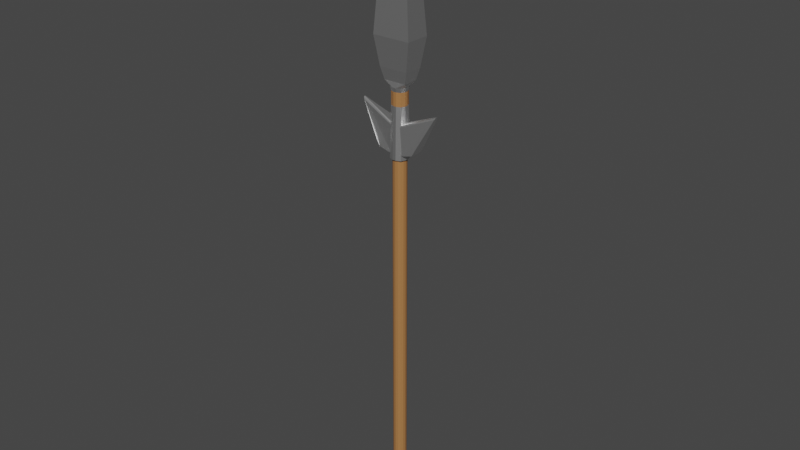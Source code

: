 # Source: blend.blend  (saved by Blender 3.2.14; exported with 4.5.12 LTS)
import bpy
from mathutils import Matrix  # noqa: F401  (used for matrix-valued properties, if any)

bpy.ops.wm.read_factory_settings(use_empty=True)
scene = bpy.context.scene
scene.name = 'Scene'

# ---- collections
col_collection = bpy.data.collections.new('Collection'); scene.collection.children.link(col_collection)

# ---- materials (node trees are filled in below, after node groups)
mat_x = bpy.data.materials.new('Дерево')
mat_x.use_transparent_shadow = False
mat_x_1 = bpy.data.materials.new('Железо')
mat_x_1.use_transparent_shadow = False

# ---- material node trees
mat_x.use_nodes = True; mat_x.node_tree.nodes.clear()
_N = mat_x.node_tree.nodes; _L = mat_x.node_tree.links
n0 = _N.new('ShaderNodeBsdfPrincipled'); n0.name = 'Principled BSDF'; n0.location = (10, 300)
n0.distribution = 'GGX'
n0.subsurface_method = 'RANDOM_WALK_SKIN'
n0.inputs[0].default_value = (0.4, 0.1786, 0.06079, 1.0)
n0.inputs[3].default_value = 1.45
n0.inputs[27].default_value = (0.0, 0.0, 0.0, 1.0)
n0.inputs[28].default_value = 1.0
n1 = _N.new('ShaderNodeOutputMaterial'); n1.name = 'Material Output'; n1.location = (300, 300)
_L.new(n0.outputs[0], n1.inputs[0])
n1.is_active_output = True
mat_x_1.use_nodes = True; mat_x_1.node_tree.nodes.clear()
_N = mat_x_1.node_tree.nodes; _L = mat_x_1.node_tree.links
n0 = _N.new('ShaderNodeOutputMaterial'); n0.name = 'Material Output'; n0.location = (300, 300)
n1 = _N.new('ShaderNodeBsdfAnisotropic'); n1.name = 'Глянцевый BSDF'; n1.location = (10, 300)
n1.distribution = 'GGX'
_L.new(n1.outputs[0], n0.inputs[0])
n0.is_active_output = True

# ---- world
world_world = bpy.data.worlds.new('World'); scene.world = world_world
world_world.use_nodes = True; world_world.node_tree.nodes.clear()
_N = world_world.node_tree.nodes; _L = world_world.node_tree.links
n0 = _N.new('ShaderNodeOutputWorld'); n0.name = 'World Output'; n0.location = (300, 300)
n1 = _N.new('ShaderNodeBackground'); n1.name = 'Background'; n1.location = (10, 300)
n1.inputs[0].default_value = (0.05088, 0.05088, 0.05088, 1.0)
_L.new(n1.outputs[0], n0.inputs[0])
n0.is_active_output = True
world_world.color = (0.05088, 0.05088, 0.05088)
world_world.use_sun_shadow = False
world_world.sun_shadow_jitter_overblur = 0.0

# ---- meshes
me_x = bpy.data.meshes.new('Цилиндр')
me_x.from_pydata([(0.0, 1.0, -2.171), (0.0, 1.0, 1.0), (0.3827, 0.9239, -2.171), (0.3827, 0.9239, 1.0), (0.7071, 0.7071, -2.171), (0.7071, 0.7071, 1.0), (0.9239, 0.3827, -2.171), (0.9239, 0.3827, 1.0), (1.0, -4.371e-08, -2.171), (1.0, -4.371e-08, 1.0), (0.9239, -0.3827, -2.171), (0.9239, -0.3827, 1.0), (0.7071, -0.7071, -2.171), (0.7071, -0.7071, 1.0), (0.3827, -0.9239, -2.171), (0.3827, -0.9239, 1.0), (-8.742e-08, -1.0, -2.171), (-8.742e-08, -1.0, 1.0), (-0.3827, -0.9239, -2.171), (-0.3827, -0.9239, 1.0), (-0.7071, -0.7071, -2.171), (-0.7071, -0.7071, 1.0), (-0.9239, -0.3827, -2.171), (-0.9239, -0.3827, 1.0), (-1.0, 1.192e-08, -2.171), (-1.0, 1.192e-08, 1.0), (-0.9239, 0.3827, -2.171), (-0.9239, 0.3827, 1.0), (-0.7071, 0.7071, -2.171), (-0.7071, 0.7071, 1.0), (-0.3827, 0.9239, -2.171), (-0.3827, 0.9239, 1.0)], [], [(0, 1, 3, 2), (2, 3, 5, 4), (4, 5, 7, 6), (6, 7, 9, 8), (8, 9, 11, 10), (10, 11, 13, 12), (12, 13, 15, 14), (14, 15, 17, 16), (16, 17, 19, 18), (18, 19, 21, 20), (20, 21, 23, 22), (22, 23, 25, 24), (24, 25, 27, 26), (26, 27, 29, 28), (3, 1, 31, 29, 27, 25, 23, 21, 19, 17, 15, 13, 11, 9, 7, 5), (28, 29, 31, 30), (30, 31, 1, 0), (0, 2, 4, 6, 8, 10, 12, 14, 16, 18, 20, 22, 24, 26, 28, 30)])
_uv = me_x.uv_layers.new(name='UVКарта')
_uv.uv.foreach_set('vector', [1.0, 0.5, 1.0, 1.0, 0.9375, 1.0, 0.9375, 0.5, 0.9375, 0.5, 0.9375, 1.0, 0.875, 1.0, 0.875, 0.5, 0.875, 0.5, 0.875, 1.0, 0.8125, 1.0, 0.8125, 0.5, 0.8125, 0.5, 0.8125, 1.0, 0.75, 1.0, 0.75, 0.5, 0.75, 0.5, 0.75, 1.0, 0.6875, 1.0, 0.6875, 0.5, 0.6875, 0.5, 0.6875, 1.0, 0.625, 1.0, 0.625, 0.5, 0.625, 0.5, 0.625, 1.0, 0.5625, 1.0, 0.5625, 0.5, 0.5625, 0.5, 0.5625, 1.0, 0.5, 1.0, 0.5, 0.5, 0.5, 0.5, 0.5, 1.0, 0.4375, 1.0, 0.4375, 0.5, 0.4375, 0.5, 0.4375, 1.0, 0.375, 1.0, 0.375, 0.5, 0.375, 0.5, 0.375, 1.0, 0.3125, 1.0, 0.3125, 0.5, 0.3125, 0.5, 0.3125, 1.0, 0.25, 1.0, 0.25, 0.5, 0.25, 0.5, 0.25, 1.0, 0.1875, 1.0, 0.1875, 0.5, 0.1875, 0.5, 0.1875, 1.0, 0.125, 1.0, 0.125, 0.5, 0.3418, 0.4717, 0.25, 0.49, 0.1582, 0.4717, 0.08029, 0.4197, 0.02827, 0.3418, 0.01, 0.25, 0.02827, 0.1582, 0.08029, 0.08029, 0.1582, 0.02827, 0.25, 0.01, 0.3418, 0.02827, 0.4197, 0.08029, 0.4717, 0.1582, 0.49, 0.25, 0.4717, 0.3418, 0.4197, 0.4197, 0.125, 0.5, 0.125, 1.0, 0.0625, 1.0, 0.0625, 0.5, 0.0625, 0.5, 0.0625, 1.0, 0.0, 1.0, 0.0, 0.5, 0.75, 0.49, 0.8418, 0.4717, 0.9197, 0.4197, 0.9717, 0.3418, 0.99, 0.25, 0.9717, 0.1582, 0.9197, 0.08029, 0.8418, 0.02827, 0.75, 0.01, 0.6582, 0.02827, 0.5803, 0.08029, 0.5283, 0.1582, 0.51, 0.25, 0.5283, 0.3418, 0.5803, 0.4197, 0.6582, 0.4717])
me_x.materials.append(mat_x)
me_x.update()
me_x_1 = bpy.data.meshes.new('Куб')
me_x_1.from_pydata([(-1.377, -0.8839, 7.826), (-1.377, 0.8839, 7.826), (1.377, 0.8839, 7.826), (1.377, -0.8839, 7.826), (-1.769, -1.136, 9.225), (-1.769, 1.136, 9.225), (1.769, 1.136, 9.225), (1.769, -1.136, 9.225), (-2.328, -1.495, 12.65), (-2.328, 1.495, 12.65), (2.328, 1.495, 12.65), (2.328, -1.495, 12.65), (-1.586, -1.018, 21.78), (-1.586, 1.018, 21.78), (1.586, 1.018, 21.78), (1.586, -1.018, 21.78), (-0.6247, -0.6247, 26.61), (-0.6247, 0.6247, 26.61), (0.6247, 0.6247, 26.61), (0.6247, -0.6247, 26.61), (-0.2444, -0.2444, 28.49), (-0.2444, 0.2444, 28.49), (0.2444, 0.2444, 28.49), (0.2444, -0.2444, 28.49), (-0.1999, -1.0, -1.0), (-1.0, -0.1999, -1.0), (-0.7656, -0.7656, -1.0), (-1.0, -0.1999, 7.21), (-0.1999, -1.0, 7.21), (-1.37, -0.8797, 7.815), (-0.7656, -0.7656, 7.21), (-1.0, 0.1999, -1.0), (-0.1999, 1.0, -1.0), (-0.7656, 0.7656, -1.0), (-0.1999, 1.0, 7.21), (-1.0, 0.1999, 7.21), (-1.37, 0.8797, 7.815), (-0.7656, 0.7656, 7.21), (1.0, -0.1999, -1.0), (0.1999, -1.0, -1.0), (0.7656, -0.7656, -1.0), (0.1999, -1.0, 7.21), (1.0, -0.1999, 7.21), (1.37, -0.8797, 7.815), (0.7656, -0.7656, 7.21), (0.1999, 1.0, -1.0), (1.0, 0.1999, -1.0), (0.7656, 0.7656, -1.0), (1.0, 0.1999, 7.21), (0.1999, 1.0, 7.21), (1.37, 0.8797, 7.815), (0.7656, 0.7656, 7.21), (-0.1735, -0.868, 5.103), (-0.6646, -0.6646, 5.103), (-0.868, -0.1735, 5.103), (-0.1735, 0.868, 5.103), (-0.6646, 0.6646, 5.103), (-0.868, 0.1735, 5.103), (0.868, 0.1735, 5.103), (0.6646, 0.6646, 5.103), (0.1735, 0.868, 5.103), (0.1735, -0.868, 5.103), (0.6646, -0.6646, 5.103), (0.868, -0.1735, 5.103), (-0.1735, -0.868, 6.698), (-0.6646, 0.6646, 6.698), (-0.868, 0.1735, 6.698), (0.6646, 0.6646, 6.698), (0.1735, 0.868, 6.698), (0.6646, -0.6646, 6.698), (0.868, -0.1735, 6.698), (-0.6646, -0.6646, 6.698), (-0.868, -0.1735, 6.698), (-0.1735, 0.868, 6.698), (0.868, 0.1735, 6.698), (0.1735, -0.868, 6.698)], [], [(75, 41, 28, 64), (50, 49, 34, 36, 1, 2), (43, 42, 48, 50, 2, 3), (36, 35, 27, 29, 0, 1), (72, 27, 35, 66), (29, 28, 41, 43, 3, 0), (0, 3, 7, 4), (73, 34, 49, 68), (74, 48, 42, 70), (7, 6, 10, 11), (2, 1, 5, 6), (3, 2, 6, 7), (1, 0, 4, 5), (9, 8, 12, 13), (5, 4, 8, 9), (4, 7, 11, 8), (6, 5, 9, 10), (12, 15, 19, 16), (8, 11, 15, 12), (10, 9, 13, 14), (11, 10, 14, 15), (19, 18, 22, 23), (14, 13, 17, 18), (15, 14, 18, 19), (13, 12, 16, 17), (22, 21, 20, 23), (17, 16, 20, 21), (16, 19, 23, 20), (18, 17, 21, 22), (27, 30, 29), (30, 28, 29), (34, 37, 36), (37, 35, 36), (41, 44, 43), (44, 42, 43), (48, 51, 50), (51, 49, 50), (64, 28, 30, 71), (71, 30, 27, 72), (55, 32, 33, 56), (56, 33, 31, 57), (58, 46, 47, 59), (59, 47, 45, 60), (61, 39, 40, 62), (62, 40, 38, 63), (31, 33, 32, 45, 47, 46, 38, 40, 39, 24, 26, 25), (69, 62, 63, 70), (75, 61, 62, 69), (67, 59, 60, 68), (74, 58, 59, 67), (65, 56, 57, 66), (73, 55, 56, 65), (26, 53, 54, 25), (24, 52, 53, 26), (46, 58, 63, 38), (32, 55, 60, 45), (25, 54, 57, 31), (39, 61, 52, 24), (34, 73, 65, 37), (37, 65, 66, 35), (48, 74, 67, 51), (51, 67, 68, 49), (41, 75, 69, 44), (44, 69, 70, 42), (53, 71, 72, 54), (52, 64, 71, 53), (58, 74, 70, 63), (55, 73, 68, 60), (54, 72, 66, 57), (61, 75, 64, 52)])
me_x_1.polygons.foreach_set('material_index', [0, 0, 0, 0, 0, 0, 0, 0, 0, 0, 0, 0, 0, 0, 0, 0, 0, 0, 0, 0, 0, 0, 0, 0, 0, 0, 0, 0, 0, 0, 0, 0, 0, 0, 0, 0, 0, 0, 0, 0, 0, 0, 0, 0, 0, 0, 1, 1, 1, 1, 1, 1, 0, 0, 0, 0, 0, 0, 0, 0, 0, 0, 0, 0, 1, 1, 1, 1, 1, 1])
_uv = me_x_1.uv_layers.new(name='UVКарта')
_uv.uv.foreach_set('vector', [0.6219, 0.85, 0.625, 0.85, 0.625, 0.9, 0.6219, 0.9, 0.625, 0.5, 0.625, 0.4, 0.625, 0.35, 0.625, 0.25, 0.625, 0.25, 0.625, 0.5, 0.625, 0.75, 0.625, 0.65, 0.625, 0.6, 0.625, 0.5, 0.625, 0.5, 0.625, 0.75, 0.625, 0.25, 0.625, 0.15, 0.625, 0.1, 0.625, 0.0, 0.625, 0.0, 0.625, 0.25, 0.6219, 0.1, 0.625, 0.1, 0.625, 0.15, 0.6219, 0.15, 0.625, 1.0, 0.625, 0.9, 0.625, 0.85, 0.625, 0.75, 0.625, 0.75, 0.625, 1.0, 0.625, 1.0, 0.625, 0.75, 0.625, 0.75, 0.625, 1.0, 0.6219, 0.35, 0.625, 0.35, 0.625, 0.4, 0.6219, 0.4, 0.6219, 0.6, 0.625, 0.6, 0.625, 0.65, 0.6219, 0.65, 0.625, 0.75, 0.625, 0.5, 0.625, 0.5, 0.625, 0.75, 0.625, 0.5, 0.625, 0.25, 0.625, 0.25, 0.625, 0.5, 0.625, 0.75, 0.625, 0.5, 0.625, 0.5, 0.625, 0.75, 0.625, 0.25, 0.625, 0.0, 0.625, 0.0, 0.625, 0.25, 0.625, 0.25, 0.625, 0.0, 0.625, 0.0, 0.625, 0.25, 0.625, 0.25, 0.625, 0.0, 0.625, 0.0, 0.625, 0.25, 0.625, 1.0, 0.625, 0.75, 0.625, 0.75, 0.625, 1.0, 0.625, 0.5, 0.625, 0.25, 0.625, 0.25, 0.625, 0.5, 0.625, 1.0, 0.625, 0.75, 0.625, 0.75, 0.625, 1.0, 0.625, 1.0, 0.625, 0.75, 0.625, 0.75, 0.625, 1.0, 0.625, 0.5, 0.625, 0.25, 0.625, 0.25, 0.625, 0.5, 0.625, 0.75, 0.625, 0.5, 0.625, 0.5, 0.625, 0.75, 0.625, 0.75, 0.625, 0.5, 0.625, 0.5, 0.625, 0.75, 0.625, 0.5, 0.625, 0.25, 0.625, 0.25, 0.625, 0.5, 0.625, 0.75, 0.625, 0.5, 0.625, 0.5, 0.625, 0.75, 0.625, 0.25, 0.625, 0.0, 0.625, 0.0, 0.625, 0.25, 0.625, 0.5, 0.875, 0.5, 0.875, 0.75, 0.625, 0.75, 0.625, 0.25, 0.625, 0.0, 0.625, 0.0, 0.625, 0.25, 0.625, 1.0, 0.625, 0.75, 0.625, 0.75, 0.625, 1.0, 0.625, 0.5, 0.625, 0.25, 0.625, 0.25, 0.625, 0.5, 0.625, 0.1, 0.625, 0.02929, 0.625, 0.0, 0.625, 0.02929, 0.625, 0.0, 0.625, 0.0, 0.625, 0.35, 0.625, 0.2793, 0.625, 0.25, 0.625, 0.2793, 0.625, 0.25, 0.625, 0.25, 0.625, 0.85, 0.625, 0.7793, 0.625, 0.75, 0.625, 0.7793, 0.625, 0.75, 0.625, 0.75, 0.625, 0.6, 0.625, 0.5293, 0.625, 0.5, 0.625, 0.5293, 0.625, 0.5, 0.625, 0.5, 0.6219, 0.9, 0.625, 0.9, 0.625, 1.0, 0.6219, 1.0, 0.6219, 0.0, 0.625, 0.0, 0.625, 0.1, 0.6219, 0.1, 0.5814, 0.35, 0.375, 0.35, 0.375, 0.25, 0.5814, 0.25, 0.5814, 0.25, 0.375, 0.25, 0.375, 0.15, 0.5814, 0.15, 0.5814, 0.6, 0.375, 0.6, 0.375, 0.5, 0.5814, 0.5, 0.5814, 0.5, 0.375, 0.5, 0.375, 0.4, 0.5814, 0.4, 0.5814, 0.85, 0.375, 0.85, 0.375, 0.75, 0.5814, 0.75, 0.5814, 0.75, 0.375, 0.75, 0.375, 0.65, 0.5814, 0.65, 0.125, 0.6, 0.1543, 0.5293, 0.225, 0.5, 0.275, 0.5, 0.3457, 0.5293, 0.375, 0.6, 0.375, 0.65, 0.3457, 0.7207, 0.275, 0.75, 0.225, 0.75, 0.1543, 0.7207, 0.125, 0.65, 0.6219, 0.75, 0.5814, 0.75, 0.5814, 0.65, 0.6219, 0.65, 0.6219, 0.85, 0.5814, 0.85, 0.5814, 0.75, 0.6219, 0.75, 0.6219, 0.5, 0.5814, 0.5, 0.5814, 0.4, 0.6219, 0.4, 0.6219, 0.6, 0.5814, 0.6, 0.5814, 0.5, 0.6219, 0.5, 0.6219, 0.25, 0.5814, 0.25, 0.5814, 0.15, 0.6219, 0.15, 0.6219, 0.35, 0.5814, 0.35, 0.5814, 0.25, 0.6219, 0.25, 0.375, 0.0, 0.5814, 0.0, 0.5814, 0.1, 0.375, 0.1, 0.375, 0.9, 0.5814, 0.9, 0.5814, 1.0, 0.375, 1.0, 0.375, 0.6, 0.5814, 0.6, 0.5814, 0.65, 0.375, 0.65, 0.375, 0.35, 0.5814, 0.35, 0.5814, 0.4, 0.375, 0.4, 0.375, 0.1, 0.5814, 0.1, 0.5814, 0.15, 0.375, 0.15, 0.375, 0.85, 0.5814, 0.85, 0.5814, 0.9, 0.375, 0.9, 0.625, 0.35, 0.6219, 0.35, 0.6219, 0.25, 0.625, 0.25, 0.625, 0.25, 0.6219, 0.25, 0.6219, 0.15, 0.625, 0.15, 0.625, 0.6, 0.6219, 0.6, 0.6219, 0.5, 0.625, 0.5, 0.625, 0.5, 0.6219, 0.5, 0.6219, 0.4, 0.625, 0.4, 0.625, 0.85, 0.6219, 0.85, 0.6219, 0.75, 0.625, 0.75, 0.625, 0.75, 0.6219, 0.75, 0.6219, 0.65, 0.625, 0.65, 0.5814, 0.0, 0.6219, 0.0, 0.6219, 0.1, 0.5814, 0.1, 0.5814, 0.9, 0.6219, 0.9, 0.6219, 1.0, 0.5814, 1.0, 0.5814, 0.6, 0.6219, 0.6, 0.6219, 0.65, 0.5814, 0.65, 0.5814, 0.35, 0.6219, 0.35, 0.6219, 0.4, 0.5814, 0.4, 0.5814, 0.1, 0.6219, 0.1, 0.6219, 0.15, 0.5814, 0.15, 0.5814, 0.85, 0.6219, 0.85, 0.6219, 0.9, 0.5814, 0.9])
me_x_1.materials.append(mat_x_1)
me_x_1.materials.append(mat_x)
me_x_1.update()
me_001 = bpy.data.meshes.new('Куб.001')
me_001.from_pydata([(-1.0, -1.0, -1.0), (-1.0, 1.0, -1.0), (-0.5315, -1.0, -1.0), (1.0, -1.0, 0.5315), (0.5514, -1.0, -0.5514), (1.0, 1.0, 0.5315), (-0.5315, 1.0, -1.0), (0.5514, 1.0, -0.5514), (-1.0, -1.0, 3.184), (-1.0, -0.7593, 3.459), (-1.0, -0.9295, 3.378), (-1.0, 0.7593, 3.459), (-1.0, 1.0, 3.184), (-1.0, 0.9295, 3.378), (3.134, 4.47e-08, 5.871), (2.99, -0.3274, 5.511), (3.092, -0.2225, 5.766), (2.99, 0.3274, 5.511), (3.092, 0.2225, 5.766)], [], [(14, 11, 9), (0, 8, 10, 9, 11, 13, 12, 1), (5, 17, 18, 14, 16, 15, 3), (1, 12, 17, 5, 7, 6), (2, 6, 7, 4), (4, 7, 5, 3), (1, 6, 2, 0), (11, 14, 18, 13), (13, 18, 17, 12), (14, 9, 10, 16), (16, 10, 8, 15), (2, 4, 3, 15, 8, 0)])
_uv = me_001.uv_layers.new(name='UVКарта')
_uv.uv.foreach_set('vector', [0.625, 0.6079, 0.875, 0.5301, 0.875, 0.7199, 0.375, 0.0, 0.6096, 0.0, 0.6205, 0.008813, 0.625, 0.03009, 0.625, 0.2199, 0.6205, 0.2412, 0.6096, 0.25, 0.375, 0.25, 0.4609, 0.5, 0.614, 0.5, 0.6218, 0.5284, 0.625, 0.6421, 0.6218, 0.7216, 0.614, 0.75, 0.4609, 0.75, 0.375, 0.25, 0.6096, 0.25, 0.614, 0.5, 0.4609, 0.5, 0.4002, 0.4439, 0.375, 0.3086, 0.1836, 0.75, 0.1836, 0.5, 0.375, 0.5, 0.375, 0.75, 0.375, 0.75, 0.375, 0.5, 0.4609, 0.5, 0.4609, 0.75, 0.125, 0.5, 0.1836, 0.5, 0.1836, 0.75, 0.125, 0.75, 0.875, 0.5301, 0.625, 0.6079, 0.6291, 0.5, 0.875, 0.5, 0.625, 0.25, 0.625, 0.4959, 0.614, 0.5, 0.6096, 0.25, 0.625, 0.6421, 0.875, 0.7199, 0.875, 0.75, 0.6291, 0.75, 0.625, 0.7541, 0.625, 1.0, 0.6096, 1.0, 0.614, 0.75, 0.375, 0.9414, 0.4002, 0.8061, 0.4609, 0.75, 0.614, 0.75, 0.6096, 1.0, 0.375, 1.0])
me_001.materials.append(mat_x_1)
me_001.update()

# ---- objects
ob_x = bpy.data.objects.new('Цилиндр', me_x)
ob_x_1 = bpy.data.objects.new('Куб', me_x_1)
ob_001 = bpy.data.objects.new('Куб.001', me_001)

# ---- transforms, parenting, visibility, modifiers, constraints
ob_x.location = (0.0, 0.0, 9.518)
ob_x.scale = (0.3222, 0.3222, 5.829)
ob_x_1.location = (-4.191e-09, -3.725e-09, 15.26)
ob_x_1.scale = (0.3925, 0.3925, 0.3925)
ob_001.location = (0.642, -3.725e-09, 15.42)
ob_001.scale = (0.4149, 0.2933, 0.3)
_m = ob_001.modifiers.new('Hops_Mirror', 'MIRROR')
_m.use_bisect_axis = (True, False, False)
_m.use_clip = True
_m.mirror_object = ob_x_1

# ---- collection membership
col_collection.objects.link(ob_x)
col_collection.objects.link(ob_x_1)
col_collection.objects.link(ob_001)

# ---- scene / render settings (as saved in the file)
scene.frame_start = 1; scene.frame_end = 250; scene.frame_set(1)
scene.render.engine = 'BLENDER_EEVEE_NEXT'
scene.cycles.sampling_pattern = 'TABULATED_SOBOL'
scene.cycles.use_light_tree = False
scene.view_settings.view_transform = 'Filmic'
bpy.context.view_layer.update()

# ---- added for rendering (the .blend has no active camera and no usable light): camera, sun
cam_auto = bpy.data.cameras.new('AutoCamera')
cam_auto.lens = 50.0
cam_auto.sensor_width = 36.0
cam_auto.clip_end = 1000.0
ob_auto_camera = bpy.data.objects.new('AutoCamera', cam_auto)
scene.collection.objects.link(ob_auto_camera)
ob_auto_camera.location = (27.6258, -33.1509, 33.7557)
ob_auto_camera.rotation_euler = (1.09748, -7.21219e-08, 0.694738)
scene.camera = ob_auto_camera
light_auto_sun = bpy.data.lights.new('AutoSun', 'SUN')
light_auto_sun.energy = 3.0
light_auto_sun.angle = 0.0523599
ob_auto_sun = bpy.data.objects.new('AutoSun', light_auto_sun)
scene.collection.objects.link(ob_auto_sun)
ob_auto_sun.rotation_euler = (0.872665, 0.174533, 0.523599)
bpy.context.view_layer.update()
